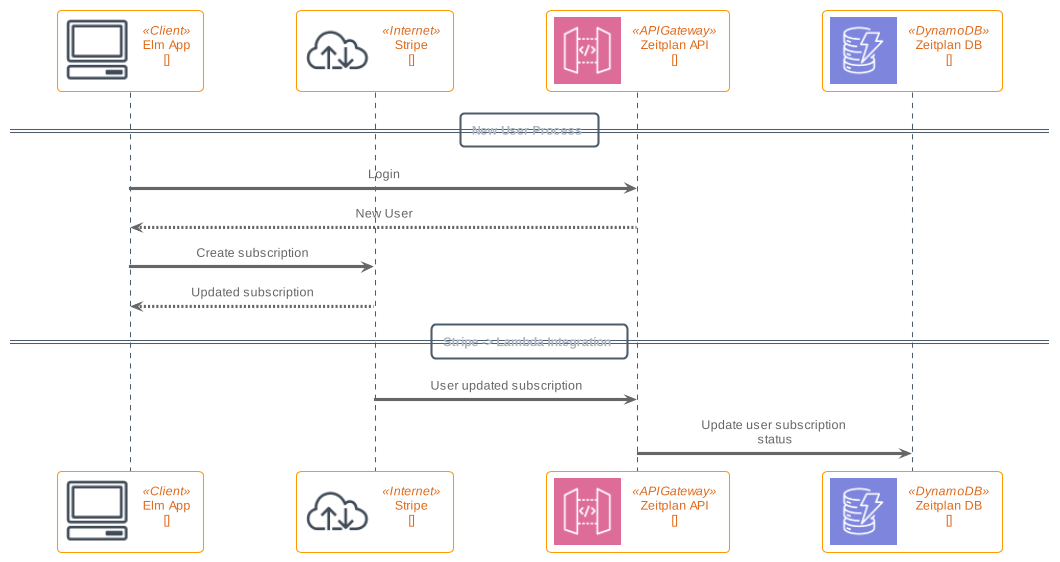

The diagram above was rendered by PlantUML. Its source (embedded in the PNG):
@startuml
!theme superhero-outline

!include <awslib/AWSCommon.puml>
!include <awslib/DeveloperTools/XRay.puml>
!include <awslib/SecurityIdentityAndCompliance/Cognito.puml>
!include <awslib/Compute/Lambda.puml>
!include <awslib/Database/DynamoDB.puml>
!include <awslib/General/Client.puml>
!include <awslib/ApplicationIntegration/APIGateway.puml>
!include <awslib/General/Internet.puml>

ClientParticipant(frontend, "Elm App", "")
InternetParticipant(stripe, "Stripe", "")
APIGatewayParticipant(api, "Zeitplan API", "")
DynamoDBParticipant(db, "Zeitplan DB", "")

== New User Process ==
frontend -> api: Login
api --> frontend: New User
frontend -> stripe: Create subscription
stripe --> frontend: Updated subscription

== Stripe -> Lambda Integration ==
stripe -> api: User updated subscription
api -> db: Update user subscription status

@enduml